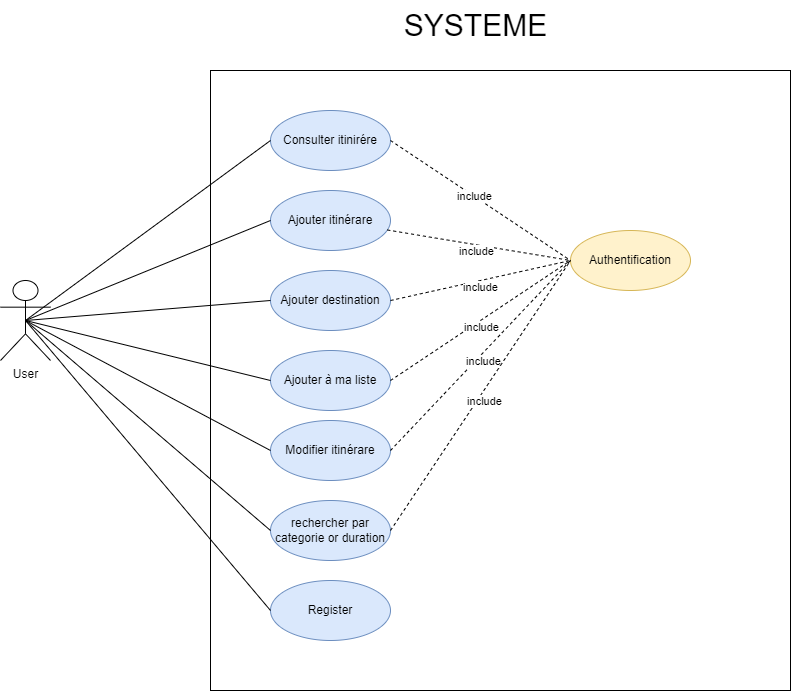

The diagram above was exported from draw.io. Its source (the exported page's mxGraphModel, read from the mxfile embedded in the PNG):
<mxGraphModel dx="1909" dy="949" grid="1" gridSize="10" guides="1" tooltips="1" connect="1" arrows="1" fold="1" page="1" pageScale="1" pageWidth="850" pageHeight="1100" math="0" shadow="0">
  <root>
    <mxCell id="0" />
    <mxCell id="1" parent="0" />
    <mxCell id="2" value="User" style="shape=umlActor;verticalLabelPosition=bottom;verticalAlign=top;html=1;outlineConnect=0;" vertex="1" parent="1">
      <mxGeometry x="10" y="310" width="50" height="80" as="geometry" />
    </mxCell>
    <mxCell id="3" value="" style="rounded=0;whiteSpace=wrap;html=1;" vertex="1" parent="1">
      <mxGeometry x="220" y="100" width="580" height="620" as="geometry" />
    </mxCell>
    <mxCell id="4" value="&lt;font style=&quot;font-size: 30px;&quot;&gt;SYSTEME&lt;/font&gt;" style="text;html=1;align=center;verticalAlign=middle;resizable=0;points=[];autosize=1;strokeColor=none;fillColor=none;" vertex="1" parent="1">
      <mxGeometry x="400" y="30" width="170" height="50" as="geometry" />
    </mxCell>
    <mxCell id="5" value="Consulter itinirére" style="ellipse;whiteSpace=wrap;html=1;fillColor=#dae8fc;strokeColor=#6c8ebf;" vertex="1" parent="1">
      <mxGeometry x="280" y="140" width="120" height="60" as="geometry" />
    </mxCell>
    <mxCell id="6" value="Ajouter itinérare" style="ellipse;whiteSpace=wrap;html=1;fillColor=#dae8fc;strokeColor=#6c8ebf;" vertex="1" parent="1">
      <mxGeometry x="280" y="220" width="120" height="60" as="geometry" />
    </mxCell>
    <mxCell id="7" value="Ajouter destination" style="ellipse;whiteSpace=wrap;html=1;fillColor=#dae8fc;strokeColor=#6c8ebf;" vertex="1" parent="1">
      <mxGeometry x="280" y="300" width="120" height="60" as="geometry" />
    </mxCell>
    <mxCell id="8" value="Ajouter à ma liste" style="ellipse;whiteSpace=wrap;html=1;fillColor=#dae8fc;strokeColor=#6c8ebf;" vertex="1" parent="1">
      <mxGeometry x="280" y="380" width="120" height="60" as="geometry" />
    </mxCell>
    <mxCell id="9" value="Modifier itinérare" style="ellipse;whiteSpace=wrap;html=1;fillColor=#dae8fc;strokeColor=#6c8ebf;" vertex="1" parent="1">
      <mxGeometry x="280" y="450" width="120" height="60" as="geometry" />
    </mxCell>
    <mxCell id="10" value="rechercher par categorie or duration" style="ellipse;whiteSpace=wrap;html=1;fillColor=#dae8fc;strokeColor=#6c8ebf;" vertex="1" parent="1">
      <mxGeometry x="280" y="530" width="120" height="60" as="geometry" />
    </mxCell>
    <mxCell id="11" value="Authentification" style="ellipse;whiteSpace=wrap;html=1;fillColor=#fff2cc;strokeColor=#d6b656;" vertex="1" parent="1">
      <mxGeometry x="580" y="260" width="120" height="60" as="geometry" />
    </mxCell>
    <mxCell id="12" value="" style="endArrow=none;dashed=1;html=1;rounded=0;entryX=0;entryY=0.5;entryDx=0;entryDy=0;exitX=1;exitY=0.5;exitDx=0;exitDy=0;" edge="1" source="5" target="11" parent="1">
      <mxGeometry width="50" height="50" relative="1" as="geometry">
        <mxPoint x="450" y="310" as="sourcePoint" />
        <mxPoint x="500" y="260" as="targetPoint" />
      </mxGeometry>
    </mxCell>
    <mxCell id="13" value="include" style="edgeLabel;html=1;align=center;verticalAlign=middle;resizable=0;points=[];" vertex="1" connectable="0" parent="12">
      <mxGeometry x="-0.0821" relative="1" as="geometry">
        <mxPoint as="offset" />
      </mxGeometry>
    </mxCell>
    <mxCell id="14" value="" style="endArrow=none;dashed=1;html=1;rounded=0;entryX=0;entryY=0.5;entryDx=0;entryDy=0;" edge="1" source="6" target="11" parent="1">
      <mxGeometry width="50" height="50" relative="1" as="geometry">
        <mxPoint x="410" y="180" as="sourcePoint" />
        <mxPoint x="590" y="300" as="targetPoint" />
      </mxGeometry>
    </mxCell>
    <mxCell id="15" value="include" style="edgeLabel;html=1;align=center;verticalAlign=middle;resizable=0;points=[];" vertex="1" connectable="0" parent="14">
      <mxGeometry x="-0.0189" y="-6" relative="1" as="geometry">
        <mxPoint x="-1" as="offset" />
      </mxGeometry>
    </mxCell>
    <mxCell id="16" value="" style="endArrow=none;dashed=1;html=1;rounded=0;entryX=0;entryY=0.5;entryDx=0;entryDy=0;exitX=1;exitY=0.5;exitDx=0;exitDy=0;" edge="1" source="7" target="11" parent="1">
      <mxGeometry width="50" height="50" relative="1" as="geometry">
        <mxPoint x="407" y="269" as="sourcePoint" />
        <mxPoint x="590" y="300" as="targetPoint" />
      </mxGeometry>
    </mxCell>
    <mxCell id="17" value="include" style="edgeLabel;html=1;align=center;verticalAlign=middle;resizable=0;points=[];" vertex="1" connectable="0" parent="16">
      <mxGeometry x="-0.0189" y="-6" relative="1" as="geometry">
        <mxPoint x="-1" as="offset" />
      </mxGeometry>
    </mxCell>
    <mxCell id="18" value="" style="endArrow=none;dashed=1;html=1;rounded=0;entryX=0;entryY=0.5;entryDx=0;entryDy=0;exitX=1;exitY=0.5;exitDx=0;exitDy=0;" edge="1" source="8" target="11" parent="1">
      <mxGeometry width="50" height="50" relative="1" as="geometry">
        <mxPoint x="410" y="340" as="sourcePoint" />
        <mxPoint x="590" y="300" as="targetPoint" />
      </mxGeometry>
    </mxCell>
    <mxCell id="19" value="include" style="edgeLabel;html=1;align=center;verticalAlign=middle;resizable=0;points=[];" vertex="1" connectable="0" parent="18">
      <mxGeometry x="-0.0189" y="-6" relative="1" as="geometry">
        <mxPoint x="-1" as="offset" />
      </mxGeometry>
    </mxCell>
    <mxCell id="20" value="" style="endArrow=none;dashed=1;html=1;rounded=0;entryX=0;entryY=0.5;entryDx=0;entryDy=0;exitX=1;exitY=0.5;exitDx=0;exitDy=0;" edge="1" source="9" target="11" parent="1">
      <mxGeometry width="50" height="50" relative="1" as="geometry">
        <mxPoint x="410" y="420" as="sourcePoint" />
        <mxPoint x="590" y="300" as="targetPoint" />
      </mxGeometry>
    </mxCell>
    <mxCell id="21" value="include" style="edgeLabel;html=1;align=center;verticalAlign=middle;resizable=0;points=[];" vertex="1" connectable="0" parent="20">
      <mxGeometry x="-0.0189" y="-6" relative="1" as="geometry">
        <mxPoint x="-1" as="offset" />
      </mxGeometry>
    </mxCell>
    <mxCell id="22" value="" style="endArrow=none;dashed=1;html=1;rounded=0;entryX=0;entryY=0.5;entryDx=0;entryDy=0;exitX=1;exitY=0.5;exitDx=0;exitDy=0;" edge="1" source="10" target="11" parent="1">
      <mxGeometry width="50" height="50" relative="1" as="geometry">
        <mxPoint x="410" y="490" as="sourcePoint" />
        <mxPoint x="590" y="300" as="targetPoint" />
      </mxGeometry>
    </mxCell>
    <mxCell id="23" value="include" style="edgeLabel;html=1;align=center;verticalAlign=middle;resizable=0;points=[];" vertex="1" connectable="0" parent="22">
      <mxGeometry x="-0.0189" y="-6" relative="1" as="geometry">
        <mxPoint x="-1" as="offset" />
      </mxGeometry>
    </mxCell>
    <mxCell id="24" value="Register" style="ellipse;whiteSpace=wrap;html=1;fillColor=#dae8fc;strokeColor=#6c8ebf;" vertex="1" parent="1">
      <mxGeometry x="280" y="610" width="120" height="60" as="geometry" />
    </mxCell>
    <mxCell id="25" value="" style="endArrow=none;html=1;rounded=0;exitX=0.5;exitY=0.5;exitDx=0;exitDy=0;exitPerimeter=0;entryX=0;entryY=0.5;entryDx=0;entryDy=0;" edge="1" source="2" target="5" parent="1">
      <mxGeometry width="50" height="50" relative="1" as="geometry">
        <mxPoint x="450" y="320" as="sourcePoint" />
        <mxPoint x="500" y="270" as="targetPoint" />
      </mxGeometry>
    </mxCell>
    <mxCell id="26" value="" style="endArrow=none;html=1;rounded=0;exitX=0.5;exitY=0.5;exitDx=0;exitDy=0;exitPerimeter=0;entryX=0;entryY=0.5;entryDx=0;entryDy=0;" edge="1" source="2" target="6" parent="1">
      <mxGeometry width="50" height="50" relative="1" as="geometry">
        <mxPoint x="145" y="240" as="sourcePoint" />
        <mxPoint x="290" y="180" as="targetPoint" />
      </mxGeometry>
    </mxCell>
    <mxCell id="27" value="" style="endArrow=none;html=1;rounded=0;exitX=0.5;exitY=0.5;exitDx=0;exitDy=0;exitPerimeter=0;entryX=0;entryY=0.5;entryDx=0;entryDy=0;" edge="1" source="2" target="7" parent="1">
      <mxGeometry width="50" height="50" relative="1" as="geometry">
        <mxPoint x="145" y="240" as="sourcePoint" />
        <mxPoint x="290" y="260" as="targetPoint" />
      </mxGeometry>
    </mxCell>
    <mxCell id="28" value="" style="endArrow=none;html=1;rounded=0;exitX=0.5;exitY=0.5;exitDx=0;exitDy=0;exitPerimeter=0;entryX=0;entryY=0.5;entryDx=0;entryDy=0;" edge="1" source="2" target="8" parent="1">
      <mxGeometry width="50" height="50" relative="1" as="geometry">
        <mxPoint x="145" y="240" as="sourcePoint" />
        <mxPoint x="290" y="340" as="targetPoint" />
      </mxGeometry>
    </mxCell>
    <mxCell id="29" value="" style="endArrow=none;html=1;rounded=0;exitX=0.5;exitY=0.5;exitDx=0;exitDy=0;exitPerimeter=0;entryX=0;entryY=0.5;entryDx=0;entryDy=0;" edge="1" source="2" target="9" parent="1">
      <mxGeometry width="50" height="50" relative="1" as="geometry">
        <mxPoint x="145" y="240" as="sourcePoint" />
        <mxPoint x="290" y="420" as="targetPoint" />
      </mxGeometry>
    </mxCell>
    <mxCell id="30" value="" style="endArrow=none;html=1;rounded=0;exitX=0.5;exitY=0.5;exitDx=0;exitDy=0;exitPerimeter=0;entryX=0;entryY=0.5;entryDx=0;entryDy=0;" edge="1" source="2" target="10" parent="1">
      <mxGeometry width="50" height="50" relative="1" as="geometry">
        <mxPoint x="145" y="240" as="sourcePoint" />
        <mxPoint x="290" y="490" as="targetPoint" />
      </mxGeometry>
    </mxCell>
    <mxCell id="31" value="" style="endArrow=none;html=1;rounded=0;exitX=0.5;exitY=0.5;exitDx=0;exitDy=0;exitPerimeter=0;entryX=0;entryY=0.5;entryDx=0;entryDy=0;" edge="1" source="2" target="24" parent="1">
      <mxGeometry width="50" height="50" relative="1" as="geometry">
        <mxPoint x="45" y="360" as="sourcePoint" />
        <mxPoint x="290" y="570" as="targetPoint" />
      </mxGeometry>
    </mxCell>
  </root>
</mxGraphModel>